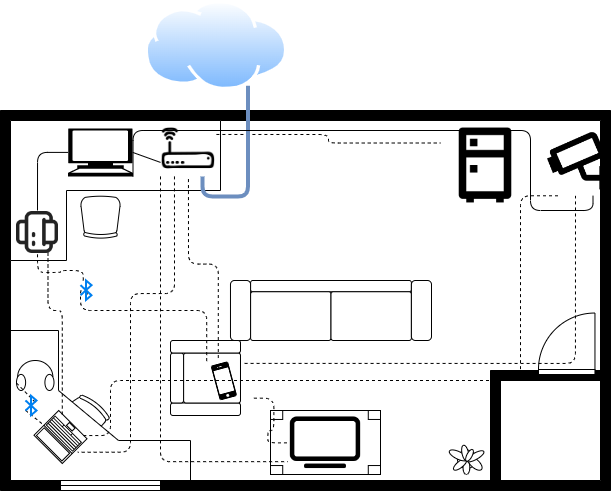

The diagram above was exported from draw.io. Its source (the exported page's mxGraphModel, read from the mxfile embedded in the PNG):
<mxGraphModel dx="926" dy="476" grid="1" gridSize="10" guides="1" tooltips="1" connect="1" arrows="0" fold="1" page="1" pageScale="1" pageWidth="850" pageHeight="1100" math="0" shadow="0">
  <root>
    <mxCell id="0" />
    <mxCell id="1" parent="0" />
    <mxCell id="ltfbbdr_gpuZsHe89b7l-41" value="" style="verticalLabelPosition=bottom;html=1;verticalAlign=top;align=center;shape=mxgraph.floorplan.desk_corner;strokeColor=default;strokeWidth=1;fillColor=default;rotation=-90;" vertex="1" parent="1">
      <mxGeometry x="195" y="325" width="150" height="180" as="geometry" />
    </mxCell>
    <mxCell id="ltfbbdr_gpuZsHe89b7l-60" value="" style="verticalLabelPosition=bottom;html=1;verticalAlign=top;align=center;shape=mxgraph.floorplan.wallCorner;fillColor=strokeColor;strokeColor=default;strokeWidth=1;" vertex="1" parent="1">
      <mxGeometry x="660" y="380" width="110" height="110" as="geometry" />
    </mxCell>
    <mxCell id="ltfbbdr_gpuZsHe89b7l-1" value="" style="verticalLabelPosition=bottom;html=1;verticalAlign=top;align=center;shape=mxgraph.floorplan.room;fillColor=strokeColor;" vertex="1" parent="1">
      <mxGeometry x="170" y="120" width="610" height="380" as="geometry" />
    </mxCell>
    <mxCell id="ltfbbdr_gpuZsHe89b7l-19" value="" style="verticalLabelPosition=bottom;html=1;verticalAlign=top;align=center;shape=mxgraph.floorplan.plant;strokeColor=default;strokeWidth=1;fillColor=default;" vertex="1" parent="1">
      <mxGeometry x="620" y="453" width="30" height="31" as="geometry" />
    </mxCell>
    <mxCell id="ltfbbdr_gpuZsHe89b7l-20" value="" style="verticalLabelPosition=bottom;html=1;verticalAlign=top;align=center;shape=mxgraph.floorplan.window;strokeColor=default;strokeWidth=1;fillColor=default;" vertex="1" parent="1">
      <mxGeometry x="230" y="490" width="100" height="10" as="geometry" />
    </mxCell>
    <mxCell id="ltfbbdr_gpuZsHe89b7l-8" value="" style="verticalLabelPosition=bottom;html=1;verticalAlign=top;align=center;shape=mxgraph.floorplan.doorLeft;aspect=fixed;rotation=-180;movable=1;resizable=1;rotatable=1;deletable=1;editable=1;connectable=1;" vertex="1" parent="1">
      <mxGeometry x="708" y="324" width="56.47" height="60" as="geometry" />
    </mxCell>
    <mxCell id="ltfbbdr_gpuZsHe89b7l-28" value="" style="verticalLabelPosition=bottom;html=1;verticalAlign=top;align=center;shape=mxgraph.floorplan.couch;strokeColor=default;strokeWidth=1;fillColor=default;" vertex="1" parent="1">
      <mxGeometry x="400" y="290" width="201" height="60" as="geometry" />
    </mxCell>
    <mxCell id="ltfbbdr_gpuZsHe89b7l-31" value="" style="verticalLabelPosition=bottom;html=1;verticalAlign=top;align=center;shape=mxgraph.floorplan.table;strokeColor=default;strokeWidth=1;fillColor=default;" vertex="1" parent="1">
      <mxGeometry x="440" y="420" width="110" height="64" as="geometry" />
    </mxCell>
    <mxCell id="ltfbbdr_gpuZsHe89b7l-33" value="" style="verticalLabelPosition=bottom;html=1;verticalAlign=top;align=center;shape=mxgraph.floorplan.desk_corner_2;strokeColor=default;strokeWidth=1;fillColor=default;" vertex="1" parent="1">
      <mxGeometry x="180" y="130" width="210" height="140" as="geometry" />
    </mxCell>
    <mxCell id="ltfbbdr_gpuZsHe89b7l-34" value="" style="verticalLabelPosition=bottom;html=1;verticalAlign=top;align=center;shape=mxgraph.floorplan.office_chair;shadow=0;strokeColor=default;strokeWidth=1;fillColor=default;rotation=-180;" vertex="1" parent="1">
      <mxGeometry x="250" y="205.3" width="40" height="43" as="geometry" />
    </mxCell>
    <mxCell id="ltfbbdr_gpuZsHe89b7l-47" style="edgeStyle=none;rounded=1;orthogonalLoop=1;jettySize=auto;html=1;exitX=0;exitY=0.75;exitDx=0;exitDy=0;entryX=0.995;entryY=0.5;entryDx=0;entryDy=0;entryPerimeter=0;endArrow=none;endFill=0;" edge="1" parent="1" source="ltfbbdr_gpuZsHe89b7l-37" target="ltfbbdr_gpuZsHe89b7l-46">
      <mxGeometry relative="1" as="geometry" />
    </mxCell>
    <mxCell id="ltfbbdr_gpuZsHe89b7l-57" style="edgeStyle=orthogonalEdgeStyle;rounded=1;orthogonalLoop=1;jettySize=auto;html=1;exitX=1;exitY=0.25;exitDx=0;exitDy=0;entryX=0;entryY=0.25;entryDx=0;entryDy=0;dashed=1;endArrow=none;endFill=0;" edge="1" parent="1" source="ltfbbdr_gpuZsHe89b7l-37" target="ltfbbdr_gpuZsHe89b7l-56">
      <mxGeometry relative="1" as="geometry" />
    </mxCell>
    <mxCell id="ltfbbdr_gpuZsHe89b7l-62" style="edgeStyle=orthogonalEdgeStyle;rounded=1;orthogonalLoop=1;jettySize=auto;html=1;exitX=0.25;exitY=1;exitDx=0;exitDy=0;dashed=1;endArrow=none;endFill=0;entryX=-0.075;entryY=0.541;entryDx=0;entryDy=0;entryPerimeter=0;" edge="1" parent="1" source="ltfbbdr_gpuZsHe89b7l-37" target="ltfbbdr_gpuZsHe89b7l-42">
      <mxGeometry relative="1" as="geometry">
        <Array as="points">
          <mxPoint x="344" y="303" />
          <mxPoint x="300" y="303" />
          <mxPoint x="300" y="462" />
        </Array>
      </mxGeometry>
    </mxCell>
    <mxCell id="ltfbbdr_gpuZsHe89b7l-76" style="edgeStyle=orthogonalEdgeStyle;rounded=1;orthogonalLoop=1;jettySize=auto;html=1;exitX=0.75;exitY=1;exitDx=0;exitDy=0;entryX=0.75;entryY=1;entryDx=0;entryDy=0;strokeWidth=4;endArrow=none;endFill=0;fillColor=#dae8fc;strokeColor=#6c8ebf;" edge="1" parent="1" source="ltfbbdr_gpuZsHe89b7l-37" target="ltfbbdr_gpuZsHe89b7l-73">
      <mxGeometry relative="1" as="geometry" />
    </mxCell>
    <mxCell id="ltfbbdr_gpuZsHe89b7l-37" value="" style="shape=image;html=1;verticalAlign=top;verticalLabelPosition=bottom;labelBackgroundColor=#ffffff;imageAspect=0;aspect=fixed;image=https://cdn0.iconfinder.com/data/icons/security-hand-drawn-vol-2-1/52/router__wifi__signal__device-128.png;strokeColor=default;strokeWidth=1;fillColor=default;" vertex="1" parent="1">
      <mxGeometry x="330" y="130" width="55.9" height="55.9" as="geometry" />
    </mxCell>
    <mxCell id="ltfbbdr_gpuZsHe89b7l-54" style="edgeStyle=orthogonalEdgeStyle;rounded=1;orthogonalLoop=1;jettySize=auto;html=1;exitX=0;exitY=1;exitDx=0;exitDy=0;entryX=0;entryY=0.75;entryDx=0;entryDy=0;dashed=1;endArrow=none;endFill=0;" edge="1" parent="1" source="ltfbbdr_gpuZsHe89b7l-37" target="ltfbbdr_gpuZsHe89b7l-53">
      <mxGeometry relative="1" as="geometry" />
    </mxCell>
    <mxCell id="ltfbbdr_gpuZsHe89b7l-43" style="rounded=1;orthogonalLoop=1;jettySize=auto;html=1;exitX=0;exitY=0.75;exitDx=0;exitDy=0;exitPerimeter=0;entryX=1.005;entryY=0.403;entryDx=0;entryDy=0;entryPerimeter=0;dashed=1;endArrow=none;endFill=0;startArrow=none;" edge="1" parent="1" source="ltfbbdr_gpuZsHe89b7l-38" target="ltfbbdr_gpuZsHe89b7l-42">
      <mxGeometry relative="1" as="geometry" />
    </mxCell>
    <mxCell id="ltfbbdr_gpuZsHe89b7l-39" value="" style="verticalLabelPosition=bottom;shadow=0;dashed=0;align=center;html=1;verticalAlign=top;shape=mxgraph.electrical.radio.headphones;pointerEvents=1;strokeColor=default;strokeWidth=1;fillColor=default;" vertex="1" parent="1">
      <mxGeometry x="186" y="370" width="37.5" height="30" as="geometry" />
    </mxCell>
    <mxCell id="ltfbbdr_gpuZsHe89b7l-42" value="" style="verticalLabelPosition=bottom;html=1;verticalAlign=top;align=center;shape=mxgraph.floorplan.laptop;strokeColor=default;strokeWidth=1;fillColor=default;rotation=-135;" vertex="1" parent="1">
      <mxGeometry x="210" y="429" width="40" height="35" as="geometry" />
    </mxCell>
    <mxCell id="ltfbbdr_gpuZsHe89b7l-44" value="" style="rounded=1;orthogonalLoop=1;jettySize=auto;html=1;exitX=0;exitY=0.75;exitDx=0;exitDy=0;exitPerimeter=0;entryX=1.005;entryY=0.403;entryDx=0;entryDy=0;entryPerimeter=0;dashed=1;endArrow=none;endFill=0;" edge="1" parent="1" source="ltfbbdr_gpuZsHe89b7l-39" target="ltfbbdr_gpuZsHe89b7l-38">
      <mxGeometry relative="1" as="geometry">
        <mxPoint x="186" y="392.4999999999999" as="sourcePoint" />
        <mxPoint x="213.3158154979035" y="434.61707054216004" as="targetPoint" />
      </mxGeometry>
    </mxCell>
    <mxCell id="ltfbbdr_gpuZsHe89b7l-38" value="" style="html=1;verticalLabelPosition=bottom;align=center;labelBackgroundColor=#ffffff;verticalAlign=top;strokeWidth=2;strokeColor=#0080F0;shadow=0;dashed=0;shape=mxgraph.ios7.icons.bluetooth;pointerEvents=1;fillColor=default;" vertex="1" parent="1">
      <mxGeometry x="195" y="405.3" width="11" height="19.4" as="geometry" />
    </mxCell>
    <mxCell id="ltfbbdr_gpuZsHe89b7l-59" style="edgeStyle=orthogonalEdgeStyle;rounded=1;orthogonalLoop=1;jettySize=auto;html=1;exitX=1;exitY=1;exitDx=0;exitDy=0;exitPerimeter=0;entryX=0.75;entryY=1;entryDx=0;entryDy=0;endArrow=none;endFill=0;" edge="1" parent="1" source="ltfbbdr_gpuZsHe89b7l-46" target="ltfbbdr_gpuZsHe89b7l-58">
      <mxGeometry relative="1" as="geometry">
        <Array as="points">
          <mxPoint x="303" y="140" />
          <mxPoint x="700" y="140" />
          <mxPoint x="700" y="220" />
          <mxPoint x="763" y="220" />
        </Array>
      </mxGeometry>
    </mxCell>
    <mxCell id="ltfbbdr_gpuZsHe89b7l-46" value="" style="shape=mxgraph.signs.tech.computer;html=1;pointerEvents=1;fillColor=#000000;strokeColor=none;verticalLabelPosition=bottom;verticalAlign=top;align=center;strokeWidth=1;" vertex="1" parent="1">
      <mxGeometry x="237.5" y="137.9" width="65" height="48" as="geometry" />
    </mxCell>
    <mxCell id="ltfbbdr_gpuZsHe89b7l-53" value="" style="shape=image;html=1;verticalAlign=top;verticalLabelPosition=bottom;labelBackgroundColor=#ffffff;imageAspect=0;aspect=fixed;image=https://cdn1.iconfinder.com/data/icons/ionicons-outline-vol-2/512/tv-outline-128.png;strokeColor=default;strokeWidth=1;fillColor=default;rotation=0;" vertex="1" parent="1">
      <mxGeometry x="457.35" y="414.7" width="75.3" height="75.3" as="geometry" />
    </mxCell>
    <mxCell id="ltfbbdr_gpuZsHe89b7l-56" value="" style="shape=image;html=1;verticalAlign=top;verticalLabelPosition=bottom;labelBackgroundColor=#ffffff;imageAspect=0;aspect=fixed;image=https://cdn1.iconfinder.com/data/icons/electronics-outline-24/24/refrigerator_electronics_freezer_fridge_household_appliance-128.png;strokeColor=default;strokeWidth=1;fillColor=default;" vertex="1" parent="1">
      <mxGeometry x="610" y="130" width="90" height="90" as="geometry" />
    </mxCell>
    <mxCell id="ltfbbdr_gpuZsHe89b7l-58" value="" style="shape=image;html=1;verticalAlign=top;verticalLabelPosition=bottom;labelBackgroundColor=#ffffff;imageAspect=0;aspect=fixed;image=https://cdn2.iconfinder.com/data/icons/boxicons-regular-vol-1/24/bx-cctv-128.png;strokeColor=default;strokeWidth=1;fillColor=default;flipV=0;flipH=1;" vertex="1" parent="1">
      <mxGeometry x="710" y="135.3" width="70" height="70" as="geometry" />
    </mxCell>
    <mxCell id="ltfbbdr_gpuZsHe89b7l-61" value="" style="verticalLabelPosition=bottom;html=1;verticalAlign=top;align=center;shape=mxgraph.floorplan.sofa;strokeColor=default;strokeWidth=1;fillColor=default;rotation=-90;" vertex="1" parent="1">
      <mxGeometry x="337.5" y="352.5" width="75" height="70" as="geometry" />
    </mxCell>
    <mxCell id="ltfbbdr_gpuZsHe89b7l-65" style="edgeStyle=orthogonalEdgeStyle;rounded=1;orthogonalLoop=1;jettySize=auto;html=1;exitX=0;exitY=0.75;exitDx=0;exitDy=0;entryX=0.858;entryY=0.982;entryDx=0;entryDy=0;entryPerimeter=0;dashed=1;endArrow=none;endFill=0;" edge="1" parent="1" source="ltfbbdr_gpuZsHe89b7l-64" target="ltfbbdr_gpuZsHe89b7l-42">
      <mxGeometry relative="1" as="geometry">
        <Array as="points">
          <mxPoint x="218" y="320" />
          <mxPoint x="232" y="320" />
        </Array>
      </mxGeometry>
    </mxCell>
    <mxCell id="ltfbbdr_gpuZsHe89b7l-72" style="edgeStyle=orthogonalEdgeStyle;rounded=1;orthogonalLoop=1;jettySize=auto;html=1;exitX=1;exitY=0.5;exitDx=0;exitDy=0;entryX=0;entryY=0.5;entryDx=0;entryDy=0;entryPerimeter=0;endArrow=none;endFill=0;" edge="1" parent="1" source="ltfbbdr_gpuZsHe89b7l-64" target="ltfbbdr_gpuZsHe89b7l-46">
      <mxGeometry relative="1" as="geometry" />
    </mxCell>
    <mxCell id="ltfbbdr_gpuZsHe89b7l-64" value="" style="shape=image;html=1;verticalAlign=top;verticalLabelPosition=bottom;labelBackgroundColor=#ffffff;imageAspect=0;aspect=fixed;image=https://cdn4.iconfinder.com/data/icons/essentials-71/24/044_-_Printer-128.png;strokeColor=default;strokeWidth=1;fillColor=default;rotation=-90;" vertex="1" parent="1">
      <mxGeometry x="186" y="220" width="42" height="42" as="geometry" />
    </mxCell>
    <mxCell id="ltfbbdr_gpuZsHe89b7l-67" style="edgeStyle=orthogonalEdgeStyle;rounded=1;orthogonalLoop=1;jettySize=auto;html=1;exitX=1;exitY=1;exitDx=0;exitDy=0;entryX=0;entryY=0.5;entryDx=0;entryDy=0;dashed=1;endArrow=none;endFill=0;" edge="1" parent="1" source="ltfbbdr_gpuZsHe89b7l-66" target="ltfbbdr_gpuZsHe89b7l-53">
      <mxGeometry relative="1" as="geometry" />
    </mxCell>
    <mxCell id="ltfbbdr_gpuZsHe89b7l-68" style="edgeStyle=orthogonalEdgeStyle;rounded=1;orthogonalLoop=1;jettySize=auto;html=1;exitX=0.5;exitY=0;exitDx=0;exitDy=0;entryX=0.5;entryY=1;entryDx=0;entryDy=0;dashed=1;endArrow=none;endFill=0;" edge="1" parent="1" source="ltfbbdr_gpuZsHe89b7l-66" target="ltfbbdr_gpuZsHe89b7l-37">
      <mxGeometry relative="1" as="geometry" />
    </mxCell>
    <mxCell id="ltfbbdr_gpuZsHe89b7l-69" style="edgeStyle=orthogonalEdgeStyle;rounded=1;orthogonalLoop=1;jettySize=auto;html=1;exitX=0.25;exitY=0;exitDx=0;exitDy=0;entryX=0;entryY=0.5;entryDx=0;entryDy=0;dashed=1;endArrow=none;endFill=0;startArrow=none;" edge="1" parent="1" source="ltfbbdr_gpuZsHe89b7l-70" target="ltfbbdr_gpuZsHe89b7l-64">
      <mxGeometry relative="1" as="geometry">
        <Array as="points">
          <mxPoint x="230" y="280" />
          <mxPoint x="230" y="282" />
          <mxPoint x="207" y="282" />
        </Array>
      </mxGeometry>
    </mxCell>
    <mxCell id="ltfbbdr_gpuZsHe89b7l-77" style="edgeStyle=orthogonalEdgeStyle;rounded=1;orthogonalLoop=1;jettySize=auto;html=1;exitX=1;exitY=0.25;exitDx=0;exitDy=0;entryX=0.5;entryY=1;entryDx=0;entryDy=0;strokeWidth=1;endArrow=none;endFill=0;dashed=1;" edge="1" parent="1" source="ltfbbdr_gpuZsHe89b7l-66" target="ltfbbdr_gpuZsHe89b7l-58">
      <mxGeometry relative="1" as="geometry" />
    </mxCell>
    <mxCell id="ltfbbdr_gpuZsHe89b7l-66" value="" style="shape=image;html=1;verticalAlign=top;verticalLabelPosition=bottom;labelBackgroundColor=#ffffff;imageAspect=0;aspect=fixed;image=https://cdn4.iconfinder.com/data/icons/ionicons/512/icon-iphone-128.png;strokeColor=default;strokeWidth=1;fillColor=default;rotation=-15;" vertex="1" parent="1">
      <mxGeometry x="370" y="366.7" width="48" height="48" as="geometry" />
    </mxCell>
    <mxCell id="ltfbbdr_gpuZsHe89b7l-71" value="" style="edgeStyle=orthogonalEdgeStyle;rounded=1;orthogonalLoop=1;jettySize=auto;html=1;exitX=0.25;exitY=0;exitDx=0;exitDy=0;entryX=0.579;entryY=0.933;entryDx=0;entryDy=0;dashed=1;endArrow=none;endFill=0;entryPerimeter=0;" edge="1" parent="1" source="ltfbbdr_gpuZsHe89b7l-66" target="ltfbbdr_gpuZsHe89b7l-70">
      <mxGeometry relative="1" as="geometry">
        <mxPoint x="376.19723300207056" y="370.6236087102926" as="sourcePoint" />
        <mxPoint x="207" y="261.9999999999999" as="targetPoint" />
        <Array as="points">
          <mxPoint x="376" y="320" />
          <mxPoint x="250" y="320" />
          <mxPoint x="250" y="298" />
        </Array>
      </mxGeometry>
    </mxCell>
    <mxCell id="ltfbbdr_gpuZsHe89b7l-70" value="" style="html=1;verticalLabelPosition=bottom;align=center;labelBackgroundColor=#ffffff;verticalAlign=top;strokeWidth=2;strokeColor=#0080F0;shadow=0;dashed=0;shape=mxgraph.ios7.icons.bluetooth;pointerEvents=1;fillColor=default;" vertex="1" parent="1">
      <mxGeometry x="250" y="290" width="11" height="19.4" as="geometry" />
    </mxCell>
    <mxCell id="ltfbbdr_gpuZsHe89b7l-73" value="" style="aspect=fixed;perimeter=ellipsePerimeter;html=1;align=center;shadow=0;dashed=0;spacingTop=3;image;image=img/lib/active_directory/internet_cloud.svg;strokeColor=default;strokeWidth=1;fillColor=default;" vertex="1" parent="1">
      <mxGeometry x="314.49" y="10" width="142.86" height="90" as="geometry" />
    </mxCell>
    <mxCell id="ltfbbdr_gpuZsHe89b7l-78" style="edgeStyle=orthogonalEdgeStyle;rounded=1;orthogonalLoop=1;jettySize=auto;html=1;exitX=0.25;exitY=1;exitDx=0;exitDy=0;entryX=0.12;entryY=0.993;entryDx=0;entryDy=0;entryPerimeter=0;dashed=1;strokeWidth=1;endArrow=none;endFill=0;" edge="1" parent="1" source="ltfbbdr_gpuZsHe89b7l-58" target="ltfbbdr_gpuZsHe89b7l-42">
      <mxGeometry relative="1" as="geometry">
        <Array as="points">
          <mxPoint x="690" y="205" />
          <mxPoint x="690" y="390" />
          <mxPoint x="280" y="390" />
          <mxPoint x="280" y="445" />
        </Array>
      </mxGeometry>
    </mxCell>
  </root>
</mxGraphModel>